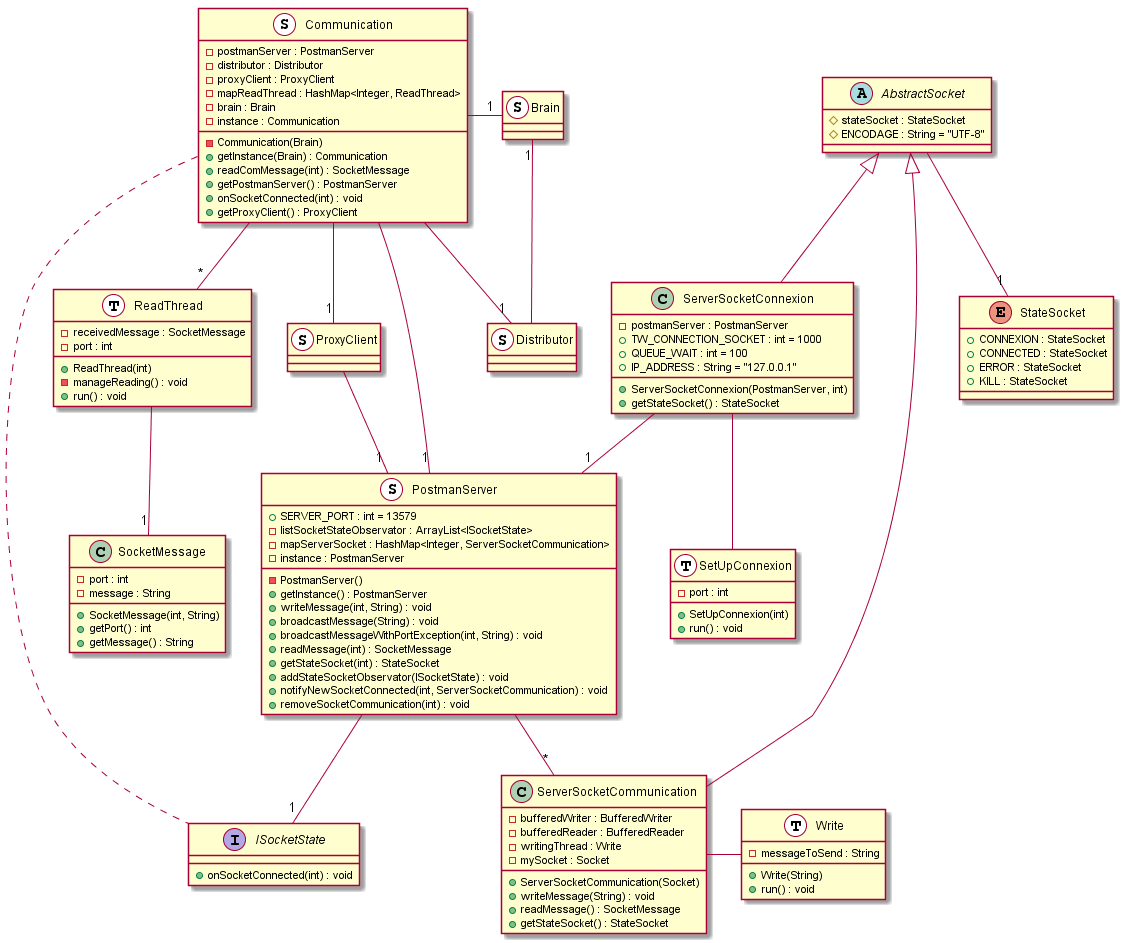

The diagram above was rendered by PlantUML. Its source (embedded in the PNG):
@startuml

abstract AbstractSocket {
	# stateSocket : StateSocket
	# ENCODAGE : String = "UTF-8"
}

enum StateSocket {
	+ CONNEXION : StateSocket
	+ CONNECTED : StateSocket
	+ ERROR : StateSocket
	+ KILL : StateSocket
}

class Brain <<S, Singleton>> {

}

class SocketMessage {
	+ SocketMessage(int, String)
	+ getPort() : int
	+ getMessage() : String
	- port : int
	- message : String
}

class ServerSocketCommunication {
	- bufferedWriter : BufferedWriter
	- bufferedReader : BufferedReader
	- writingThread : Write
	- mySocket : Socket
	+ ServerSocketCommunication(Socket)
	+ writeMessage(String) : void
	+ readMessage() : SocketMessage
	+ getStateSocket() : StateSocket
}

class Write <<T, Thread>> {
	+ Write(String)
	+ run() : void
	- messageToSend : String
}

ServerSocketCommunication -right- Write

class ServerSocketConnexion {
	- postmanServer : PostmanServer
	+ ServerSocketConnexion(PostmanServer, int)
	+ getStateSocket() : StateSocket
	+ TW_CONNECTION_SOCKET : int = 1000
	+ QUEUE_WAIT : int = 100
	+ IP_ADDRESS : String = "127.0.0.1"
}

class SetUpConnexion <<T, Thread>>{
	+ SetUpConnexion(int)
	+ run() : void
	- port : int
}

class ProxyClient <<S, Singleton>> {

}

class Distributor <<S, Singleton>> {

}

class Communication <<S, Singleton>> {
	- postmanServer : PostmanServer
	- distributor : Distributor
	- proxyClient : ProxyClient
	- mapReadThread : HashMap<Integer, ReadThread>
	- brain : Brain
	- instance : Communication
	- Communication(Brain)
	+ getInstance(Brain) : Communication
	+ readComMessage(int) : SocketMessage
	+ getPostmanServer() : PostmanServer
	+ onSocketConnected(int) : void
	+ getProxyClient() : ProxyClient
}

class ReadThread <<T, Thread>> {
	+ ReadThread(int)
	- manageReading() : void
	+ run() : void
	- receivedMessage : SocketMessage
	- port : int
}

interface ISocketState {
	+ onSocketConnected(int) : void
}


class PostmanServer <<S, Singleton>> {
	- PostmanServer()
	+ getInstance() : PostmanServer
	+ writeMessage(int, String) : void
	+ broadcastMessage(String) : void
	+ broadcastMessageWithPortException(int, String) : void
	+ readMessage(int) : SocketMessage
	+ getStateSocket(int) : StateSocket
	+ addStateSocketObservator(ISocketState) : void
	+ notifyNewSocketConnected(int, ServerSocketCommunication) : void
	+ removeSocketCommunication(int) : void
	+ SERVER_PORT : int = 13579
	- listSocketStateObservator : ArrayList<ISocketState>
	- mapServerSocket : HashMap<Integer, ServerSocketCommunication>
	- instance : PostmanServer
}

ServerSocketConnexion -- SetUpConnexion


AbstractSocket <|-- ServerSocketCommunication
AbstractSocket <|-- ServerSocketConnexion

Communication --"*" ReadThread
Communication --"1" Distributor
Communication --"1" PostmanServer
Communication --"1" ProxyClient

ProxyClient --"1" PostmanServer

AbstractSocket --"1" StateSocket

ReadThread --"1" SocketMessage

Communication .. ISocketState

PostmanServer --"*" ServerSocketCommunication

Distributor -up-"1" Brain
Communication -right-"1" Brain

PostmanServer --"1" ISocketState
ServerSocketConnexion --"1" PostmanServer

@enduml